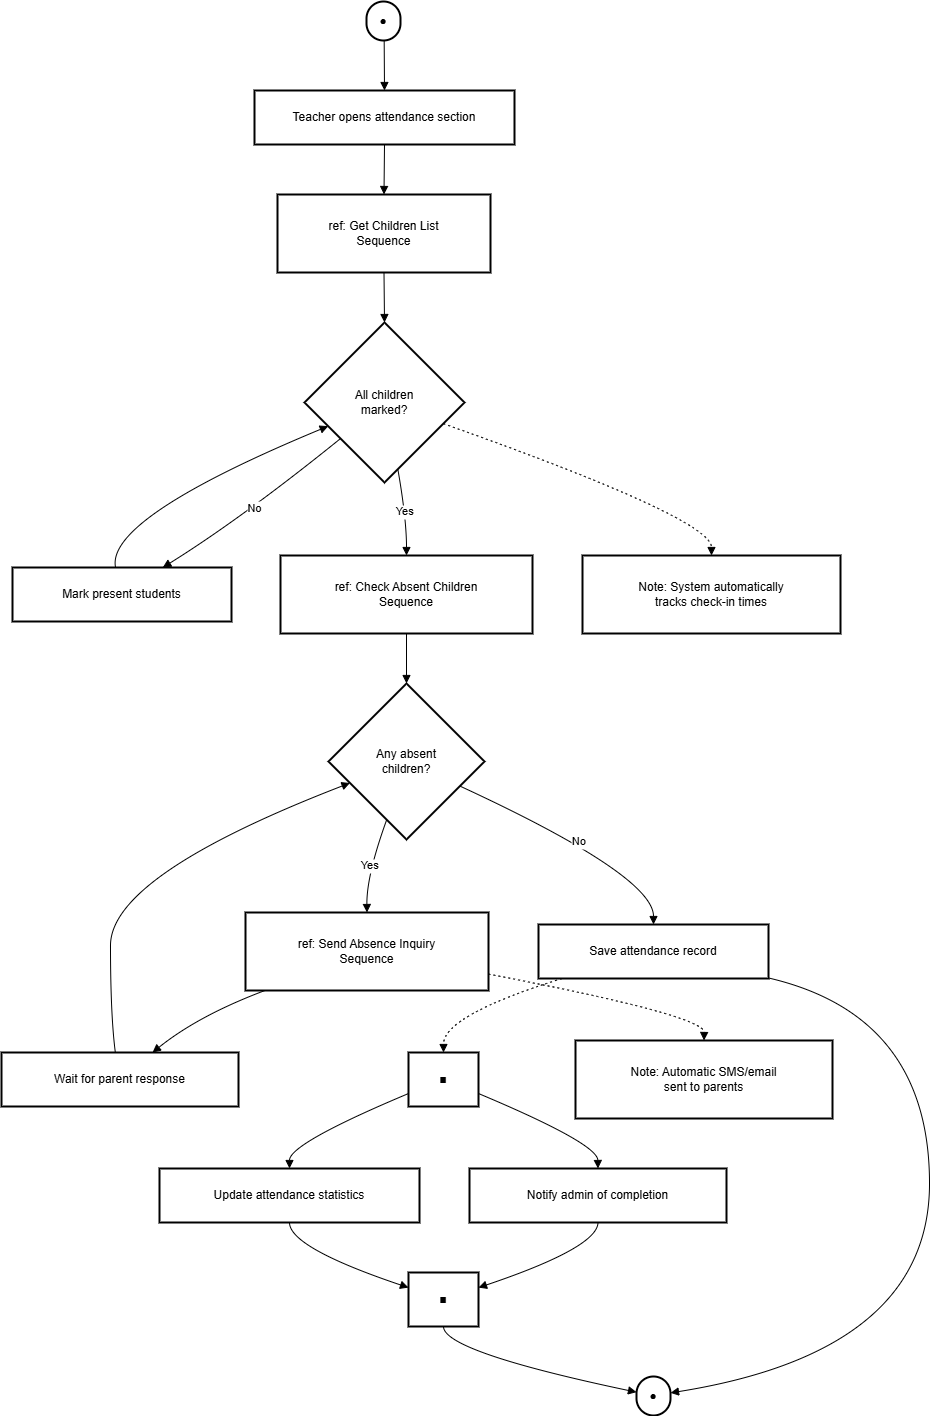

The diagram above was exported from draw.io. Its source (the exported page's mxGraphModel, read from the mxfile embedded in the PNG):
<mxGraphModel dx="1326" dy="750" grid="0" gridSize="10" guides="0" tooltips="1" connect="1" arrows="1" fold="1" page="1" pageScale="1" pageWidth="850" pageHeight="1100" math="0" shadow="0">
  <root>
    <mxCell id="0" />
    <mxCell id="1" parent="0" />
    <mxCell id="8rvC4XAhcnCJEWIK-td9-317" value="●" style="rounded=1;whiteSpace=wrap;arcSize=50;strokeWidth=2;" vertex="1" parent="1">
      <mxGeometry x="385" y="20" width="34" height="39" as="geometry" />
    </mxCell>
    <mxCell id="8rvC4XAhcnCJEWIK-td9-318" value="Teacher opens attendance section" style="whiteSpace=wrap;strokeWidth=2;" vertex="1" parent="1">
      <mxGeometry x="273" y="109" width="260" height="54" as="geometry" />
    </mxCell>
    <mxCell id="8rvC4XAhcnCJEWIK-td9-319" value="ref: Get Children List&#10;Sequence" style="whiteSpace=wrap;strokeWidth=2;" vertex="1" parent="1">
      <mxGeometry x="296" y="213" width="213" height="78" as="geometry" />
    </mxCell>
    <mxCell id="8rvC4XAhcnCJEWIK-td9-320" value="All children&#10;marked?" style="rhombus;strokeWidth=2;whiteSpace=wrap;" vertex="1" parent="1">
      <mxGeometry x="323" y="341" width="160" height="160" as="geometry" />
    </mxCell>
    <mxCell id="8rvC4XAhcnCJEWIK-td9-321" value="Mark present students" style="whiteSpace=wrap;strokeWidth=2;" vertex="1" parent="1">
      <mxGeometry x="31" y="586" width="219" height="54" as="geometry" />
    </mxCell>
    <mxCell id="8rvC4XAhcnCJEWIK-td9-322" value="ref: Check Absent Children&#10;Sequence" style="whiteSpace=wrap;strokeWidth=2;" vertex="1" parent="1">
      <mxGeometry x="299" y="574" width="252" height="78" as="geometry" />
    </mxCell>
    <mxCell id="8rvC4XAhcnCJEWIK-td9-323" value="Any absent&#10;children?" style="rhombus;strokeWidth=2;whiteSpace=wrap;" vertex="1" parent="1">
      <mxGeometry x="347" y="702" width="156" height="156" as="geometry" />
    </mxCell>
    <mxCell id="8rvC4XAhcnCJEWIK-td9-324" value="ref: Send Absence Inquiry&#10;Sequence" style="whiteSpace=wrap;strokeWidth=2;" vertex="1" parent="1">
      <mxGeometry x="264" y="931" width="243" height="78" as="geometry" />
    </mxCell>
    <mxCell id="8rvC4XAhcnCJEWIK-td9-325" value="Wait for parent response" style="whiteSpace=wrap;strokeWidth=2;" vertex="1" parent="1">
      <mxGeometry x="20" y="1071" width="237" height="54" as="geometry" />
    </mxCell>
    <mxCell id="8rvC4XAhcnCJEWIK-td9-326" value="Save attendance record" style="whiteSpace=wrap;strokeWidth=2;" vertex="1" parent="1">
      <mxGeometry x="557" y="943" width="230" height="54" as="geometry" />
    </mxCell>
    <mxCell id="8rvC4XAhcnCJEWIK-td9-327" value="●" style="rounded=1;whiteSpace=wrap;arcSize=50;strokeWidth=2;" vertex="1" parent="1">
      <mxGeometry x="655" y="1395" width="34" height="39" as="geometry" />
    </mxCell>
    <mxCell id="8rvC4XAhcnCJEWIK-td9-328" value="■" style="whiteSpace=wrap;strokeWidth=2;" vertex="1" parent="1">
      <mxGeometry x="427" y="1071" width="70" height="54" as="geometry" />
    </mxCell>
    <mxCell id="8rvC4XAhcnCJEWIK-td9-329" value="Notify admin of completion" style="whiteSpace=wrap;strokeWidth=2;" vertex="1" parent="1">
      <mxGeometry x="488" y="1187" width="257" height="54" as="geometry" />
    </mxCell>
    <mxCell id="8rvC4XAhcnCJEWIK-td9-330" value="Update attendance statistics" style="whiteSpace=wrap;strokeWidth=2;" vertex="1" parent="1">
      <mxGeometry x="178" y="1187" width="260" height="54" as="geometry" />
    </mxCell>
    <mxCell id="8rvC4XAhcnCJEWIK-td9-331" value="■" style="whiteSpace=wrap;strokeWidth=2;" vertex="1" parent="1">
      <mxGeometry x="427" y="1291" width="70" height="54" as="geometry" />
    </mxCell>
    <mxCell id="8rvC4XAhcnCJEWIK-td9-332" value="Note: System automatically&#10;tracks check-in times" style="whiteSpace=wrap;strokeWidth=2;" vertex="1" parent="1">
      <mxGeometry x="601" y="574" width="258" height="78" as="geometry" />
    </mxCell>
    <mxCell id="8rvC4XAhcnCJEWIK-td9-333" value="Note: Automatic SMS/email&#10;sent to parents" style="whiteSpace=wrap;strokeWidth=2;" vertex="1" parent="1">
      <mxGeometry x="594" y="1059" width="257" height="78" as="geometry" />
    </mxCell>
    <mxCell id="8rvC4XAhcnCJEWIK-td9-334" value="" style="curved=1;startArrow=none;endArrow=block;exitX=0.52;exitY=1;entryX=0.5;entryY=0;rounded=0;" edge="1" parent="1" source="8rvC4XAhcnCJEWIK-td9-317" target="8rvC4XAhcnCJEWIK-td9-318">
      <mxGeometry relative="1" as="geometry">
        <Array as="points" />
      </mxGeometry>
    </mxCell>
    <mxCell id="8rvC4XAhcnCJEWIK-td9-335" value="" style="curved=1;startArrow=none;endArrow=block;exitX=0.5;exitY=1;entryX=0.5;entryY=0;rounded=0;" edge="1" parent="1" source="8rvC4XAhcnCJEWIK-td9-318" target="8rvC4XAhcnCJEWIK-td9-319">
      <mxGeometry relative="1" as="geometry">
        <Array as="points" />
      </mxGeometry>
    </mxCell>
    <mxCell id="8rvC4XAhcnCJEWIK-td9-336" value="" style="curved=1;startArrow=none;endArrow=block;exitX=0.5;exitY=1;entryX=0.5;entryY=0;rounded=0;" edge="1" parent="1" source="8rvC4XAhcnCJEWIK-td9-319" target="8rvC4XAhcnCJEWIK-td9-320">
      <mxGeometry relative="1" as="geometry">
        <Array as="points" />
      </mxGeometry>
    </mxCell>
    <mxCell id="8rvC4XAhcnCJEWIK-td9-337" value="No" style="curved=1;startArrow=none;endArrow=block;exitX=0;exitY=0.91;entryX=0.69;entryY=-0.01;rounded=0;" edge="1" parent="1" source="8rvC4XAhcnCJEWIK-td9-320" target="8rvC4XAhcnCJEWIK-td9-321">
      <mxGeometry relative="1" as="geometry">
        <Array as="points">
          <mxPoint x="260" y="537" />
        </Array>
      </mxGeometry>
    </mxCell>
    <mxCell id="8rvC4XAhcnCJEWIK-td9-338" value="" style="curved=1;startArrow=none;endArrow=block;exitX=0.47;exitY=-0.01;entryX=0;entryY=0.71;rounded=0;" edge="1" parent="1" source="8rvC4XAhcnCJEWIK-td9-321" target="8rvC4XAhcnCJEWIK-td9-320">
      <mxGeometry relative="1" as="geometry">
        <Array as="points">
          <mxPoint x="124" y="537" />
        </Array>
      </mxGeometry>
    </mxCell>
    <mxCell id="8rvC4XAhcnCJEWIK-td9-339" value="Yes" style="curved=1;startArrow=none;endArrow=block;exitX=0.6;exitY=1;entryX=0.5;entryY=0;rounded=0;" edge="1" parent="1" source="8rvC4XAhcnCJEWIK-td9-320" target="8rvC4XAhcnCJEWIK-td9-322">
      <mxGeometry relative="1" as="geometry">
        <Array as="points">
          <mxPoint x="425" y="537" />
        </Array>
      </mxGeometry>
    </mxCell>
    <mxCell id="8rvC4XAhcnCJEWIK-td9-340" value="" style="curved=1;startArrow=none;endArrow=block;exitX=0.5;exitY=1;entryX=0.5;entryY=0;rounded=0;" edge="1" parent="1" source="8rvC4XAhcnCJEWIK-td9-322" target="8rvC4XAhcnCJEWIK-td9-323">
      <mxGeometry relative="1" as="geometry">
        <Array as="points" />
      </mxGeometry>
    </mxCell>
    <mxCell id="8rvC4XAhcnCJEWIK-td9-341" value="Yes" style="curved=1;startArrow=none;endArrow=block;exitX=0.33;exitY=1;entryX=0.5;entryY=0;rounded=0;" edge="1" parent="1" source="8rvC4XAhcnCJEWIK-td9-323" target="8rvC4XAhcnCJEWIK-td9-324">
      <mxGeometry relative="1" as="geometry">
        <Array as="points">
          <mxPoint x="385" y="894" />
        </Array>
      </mxGeometry>
    </mxCell>
    <mxCell id="8rvC4XAhcnCJEWIK-td9-342" value="" style="curved=1;startArrow=none;endArrow=block;exitX=0.08;exitY=1;entryX=0.64;entryY=-0.01;rounded=0;" edge="1" parent="1" source="8rvC4XAhcnCJEWIK-td9-324" target="8rvC4XAhcnCJEWIK-td9-325">
      <mxGeometry relative="1" as="geometry">
        <Array as="points">
          <mxPoint x="217" y="1034" />
        </Array>
      </mxGeometry>
    </mxCell>
    <mxCell id="8rvC4XAhcnCJEWIK-td9-343" value="" style="curved=1;startArrow=none;endArrow=block;exitX=0.48;exitY=-0.01;entryX=0;entryY=0.69;rounded=0;" edge="1" parent="1" source="8rvC4XAhcnCJEWIK-td9-325" target="8rvC4XAhcnCJEWIK-td9-323">
      <mxGeometry relative="1" as="geometry">
        <Array as="points">
          <mxPoint x="129" y="1034" />
          <mxPoint x="129" y="894" />
        </Array>
      </mxGeometry>
    </mxCell>
    <mxCell id="8rvC4XAhcnCJEWIK-td9-344" value="No" style="curved=1;startArrow=none;endArrow=block;exitX=1;exitY=0.73;entryX=0.5;entryY=-0.01;rounded=0;" edge="1" parent="1" source="8rvC4XAhcnCJEWIK-td9-323" target="8rvC4XAhcnCJEWIK-td9-326">
      <mxGeometry relative="1" as="geometry">
        <Array as="points">
          <mxPoint x="672" y="894" />
        </Array>
      </mxGeometry>
    </mxCell>
    <mxCell id="8rvC4XAhcnCJEWIK-td9-345" value="" style="curved=1;startArrow=none;endArrow=block;exitX=1;exitY=0.99;entryX=1;entryY=0.42;rounded=0;" edge="1" parent="1" source="8rvC4XAhcnCJEWIK-td9-326" target="8rvC4XAhcnCJEWIK-td9-327">
      <mxGeometry relative="1" as="geometry">
        <Array as="points">
          <mxPoint x="948" y="1034" />
          <mxPoint x="948" y="1370" />
        </Array>
      </mxGeometry>
    </mxCell>
    <mxCell id="8rvC4XAhcnCJEWIK-td9-346" value="" style="curved=1;dashed=1;dashPattern=2 3;startArrow=none;endArrow=block;exitX=0.11;exitY=0.99;entryX=0.5;entryY=-0.01;rounded=0;" edge="1" parent="1" source="8rvC4XAhcnCJEWIK-td9-326" target="8rvC4XAhcnCJEWIK-td9-328">
      <mxGeometry relative="1" as="geometry">
        <Array as="points">
          <mxPoint x="462" y="1034" />
        </Array>
      </mxGeometry>
    </mxCell>
    <mxCell id="8rvC4XAhcnCJEWIK-td9-347" value="" style="curved=1;startArrow=none;endArrow=block;exitX=1;exitY=0.76;entryX=0.5;entryY=-0.01;rounded=0;" edge="1" parent="1" source="8rvC4XAhcnCJEWIK-td9-328" target="8rvC4XAhcnCJEWIK-td9-329">
      <mxGeometry relative="1" as="geometry">
        <Array as="points">
          <mxPoint x="616" y="1162" />
        </Array>
      </mxGeometry>
    </mxCell>
    <mxCell id="8rvC4XAhcnCJEWIK-td9-348" value="" style="curved=1;startArrow=none;endArrow=block;exitX=0;exitY=0.76;entryX=0.5;entryY=-0.01;rounded=0;" edge="1" parent="1" source="8rvC4XAhcnCJEWIK-td9-328" target="8rvC4XAhcnCJEWIK-td9-330">
      <mxGeometry relative="1" as="geometry">
        <Array as="points">
          <mxPoint x="308" y="1162" />
        </Array>
      </mxGeometry>
    </mxCell>
    <mxCell id="8rvC4XAhcnCJEWIK-td9-349" value="" style="curved=1;startArrow=none;endArrow=block;exitX=0.5;exitY=0.99;entryX=1;entryY=0.28;rounded=0;" edge="1" parent="1" source="8rvC4XAhcnCJEWIK-td9-329" target="8rvC4XAhcnCJEWIK-td9-331">
      <mxGeometry relative="1" as="geometry">
        <Array as="points">
          <mxPoint x="616" y="1266" />
        </Array>
      </mxGeometry>
    </mxCell>
    <mxCell id="8rvC4XAhcnCJEWIK-td9-350" value="" style="curved=1;startArrow=none;endArrow=block;exitX=0.5;exitY=0.99;entryX=0;entryY=0.28;rounded=0;" edge="1" parent="1" source="8rvC4XAhcnCJEWIK-td9-330" target="8rvC4XAhcnCJEWIK-td9-331">
      <mxGeometry relative="1" as="geometry">
        <Array as="points">
          <mxPoint x="308" y="1266" />
        </Array>
      </mxGeometry>
    </mxCell>
    <mxCell id="8rvC4XAhcnCJEWIK-td9-351" value="" style="curved=1;startArrow=none;endArrow=block;exitX=0.5;exitY=0.99;entryX=-0.01;entryY=0.4;rounded=0;" edge="1" parent="1" source="8rvC4XAhcnCJEWIK-td9-331" target="8rvC4XAhcnCJEWIK-td9-327">
      <mxGeometry relative="1" as="geometry">
        <Array as="points">
          <mxPoint x="462" y="1370" />
        </Array>
      </mxGeometry>
    </mxCell>
    <mxCell id="8rvC4XAhcnCJEWIK-td9-352" value="" style="curved=1;dashed=1;dashPattern=2 3;startArrow=none;endArrow=block;exitX=1;exitY=0.68;entryX=0.5;entryY=0;rounded=0;" edge="1" parent="1" source="8rvC4XAhcnCJEWIK-td9-320" target="8rvC4XAhcnCJEWIK-td9-332">
      <mxGeometry relative="1" as="geometry">
        <Array as="points">
          <mxPoint x="730" y="537" />
        </Array>
      </mxGeometry>
    </mxCell>
    <mxCell id="8rvC4XAhcnCJEWIK-td9-353" value="" style="curved=1;dashed=1;dashPattern=2 3;startArrow=none;endArrow=block;exitX=1;exitY=0.79;entryX=0.5;entryY=0;rounded=0;" edge="1" parent="1" source="8rvC4XAhcnCJEWIK-td9-324" target="8rvC4XAhcnCJEWIK-td9-333">
      <mxGeometry relative="1" as="geometry">
        <Array as="points">
          <mxPoint x="723" y="1034" />
        </Array>
      </mxGeometry>
    </mxCell>
  </root>
</mxGraphModel>